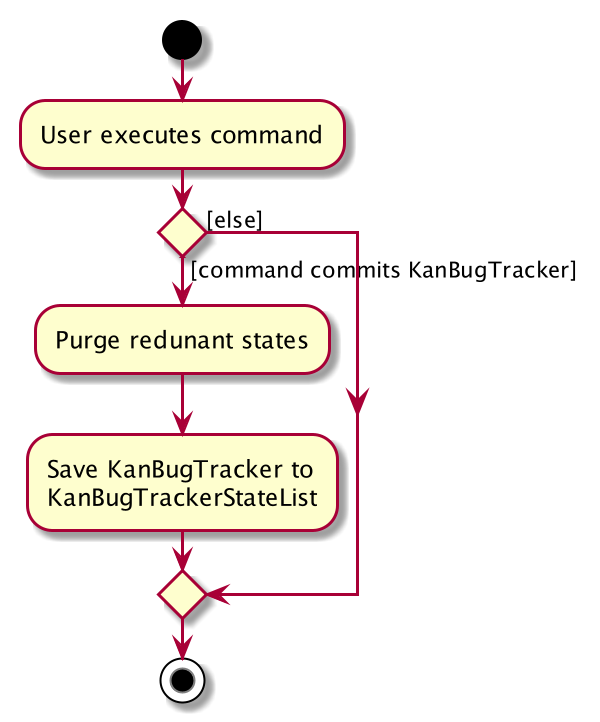

The diagram above was rendered by PlantUML. Its source (embedded in the PNG):
@startuml
start
:User executes command;


if () then ([command commits KanBugTracker])
    :Purge redunant states;
    :Save KanBugTracker to
    KanBugTrackerStateList;
else ([else])
endif
stop
@enduml